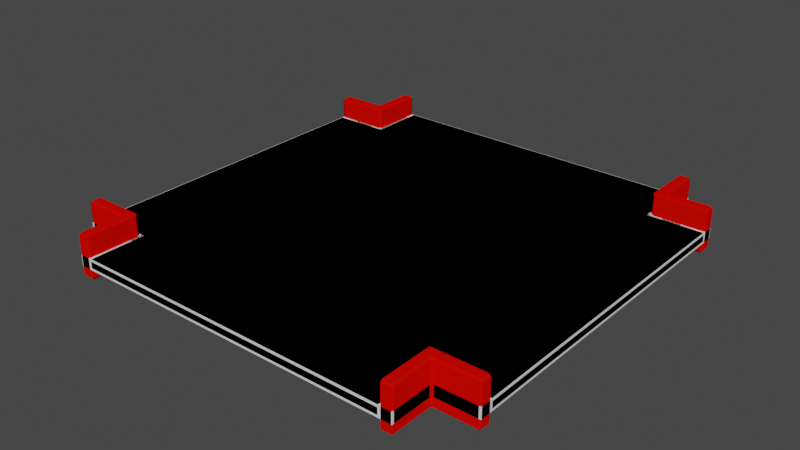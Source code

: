 # Source: WalkWay_X.blend  (saved by Blender 4.0.36; exported with 4.5.12 LTS)
import bpy
from mathutils import Matrix  # noqa: F401  (used for matrix-valued properties, if any)

bpy.ops.wm.read_factory_settings(use_empty=True)
scene = bpy.context.scene
scene.name = 'Scene'

# ---- collections
col_collection = bpy.data.collections.new('Collection'); scene.collection.children.link(col_collection)

# ---- materials (node trees are filled in below, after node groups)
mat_material_006 = bpy.data.materials.new('Material.006')
mat_material_006.alpha_threshold = 0.0
mat_material_006.use_transparent_shadow = False
mat_material_006.diffuse_color = (0.8, 0.001929, 0.0, 1.0)
mat_material_006.roughness = 0.5
mat_material_006.line_color = (0.0, 0.0, 0.0, 1.0)

# ---- material node trees

# ---- world
world_world = bpy.data.worlds.new('World'); scene.world = world_world
world_world.use_nodes = True; world_world.node_tree.nodes.clear()
_N = world_world.node_tree.nodes; _L = world_world.node_tree.links
n0 = _N.new('ShaderNodeOutputWorld'); n0.name = 'World Output'; n0.location = (300, 300)
n1 = _N.new('ShaderNodeBackground'); n1.name = 'Background'; n1.location = (10, 300)
n1.inputs[0].default_value = (0.05088, 0.05088, 0.05088, 1.0)
_L.new(n1.outputs[0], n0.inputs[0])
n0.is_active_output = True
world_world.color = (0.05088, 0.05088, 0.05088)
world_world.use_sun_shadow = False
world_world.sun_shadow_jitter_overblur = 0.0

# ---- meshes
me_plane_031 = bpy.data.meshes.new('Plane.031')
me_plane_031.from_pydata([(-1.0, -0.8, 0.0), (-0.8, -0.8, 0.0), (0.8, -0.8, 0.0), (-0.8, -1.0, 0.0), (0.8, -1.0, 0.0), (1.0, -0.8, 0.0), (1.0, -0.8, -0.05), (0.8, -1.0, -0.05), (-0.8, -1.0, -0.05), (0.8, -0.8, -0.05), (-1.0, -0.8, -0.05), (-0.8, -0.8, -0.05), (-1.0, 0.8, 0.0), (-0.8, 0.8, 0.0), (0.8, 0.8, 0.0), (-0.8, 1.0, 0.0), (0.8, 1.0, 0.0), (1.0, 0.8, 0.0), (1.0, 0.8, -0.05), (0.8, 1.0, -0.05), (-0.8, 1.0, -0.05), (0.8, 0.8, -0.05), (-1.0, 0.8, -0.05), (-0.8, 0.8, -0.05)], [], [(0, 12, 22, 10), (0, 10, 11, 1), (1, 11, 8, 3), (2, 9, 6, 5), (4, 7, 9, 2), (17, 5, 6, 18), (3, 8, 7, 4), (14, 16, 15, 13, 12, 0, 1, 3, 4, 2, 5, 17), (12, 13, 23, 22), (13, 15, 20, 23), (14, 17, 18, 21), (16, 14, 21, 19), (15, 16, 19, 20), (10, 22, 23, 20, 19, 21, 18, 6, 9, 7, 8, 11)])
_uv = me_plane_031.uv_layers.new(name='UVMap')
_uv.uv.foreach_set('vector', [1.0, 1.0, 1.0, 1.0, 1.0, 1.0, 1.0, 1.0, 1.0, 1.0, 1.0, 1.0, 1.0, 1.0, 1.0, 1.0, 1.0, 1.0, 1.0, 1.0, 1.0, 1.0, 1.0, 1.0, 1.0, 1.0, 1.0, 1.0, 1.0, 1.0, 1.0, 1.0, 1.0, 1.0, 1.0, 1.0, 1.0, 1.0, 1.0, 1.0, 1.0, 1.0, 1.0, 1.0, 1.0, 1.0, 1.0, 1.0, 1.0, 1.0, 1.0, 1.0, 1.0, 1.0, 1.0, 1.0, 1.0, 1.0, 1.0, 1.0, 1.0, 1.0, 1.0, 1.0, 1.0, 1.0, 1.0, 1.0, 1.0, 1.0, 1.0, 1.0, 1.0, 1.0, 1.0, 1.0, 1.0, 1.0, 1.0, 1.0, 1.0, 1.0, 1.0, 1.0, 1.0, 1.0, 1.0, 1.0, 1.0, 1.0, 1.0, 1.0, 1.0, 1.0, 1.0, 1.0, 1.0, 1.0, 1.0, 1.0, 1.0, 1.0, 1.0, 1.0, 1.0, 1.0, 1.0, 1.0, 1.0, 1.0, 1.0, 1.0, 1.0, 1.0, 1.0, 1.0, 1.0, 1.0, 1.0, 1.0, 1.0, 1.0, 1.0, 1.0, 1.0, 1.0, 1.0, 1.0, 1.0, 1.0, 1.0, 1.0, 1.0, 1.0, 1.0, 1.0, 1.0, 1.0, 1.0, 1.0, 1.0, 1.0, 1.0, 1.0])
me_plane_031.update()
me_plane_030 = bpy.data.meshes.new('Plane.030')
me_plane_030.from_pydata([(0.75, -0.75, -0.1), (0.8, -0.8, -0.1), (0.75, -1.0, -0.1), (0.8, -1.0, -0.1), (-0.75, -1.0, -0.1), (-0.8, -1.0, -0.1), (1.0, -0.75, -0.1), (1.0, -0.8, -0.1), (-0.8, -0.8, -0.1), (-0.75, -0.75, -0.1), (-1.0, -0.8, -0.1), (-1.0, -0.75, -0.1), (0.75, -0.75, 0.1), (0.8, -0.8, 0.1), (0.75, -1.0, 0.1), (0.8, -1.0, 0.1), (-0.75, -1.0, 0.1), (-0.8, -1.0, 0.1), (1.0, -0.75, 0.1), (1.0, -0.8, 0.1), (-0.8, -0.8, 0.1), (-0.75, -0.75, 0.1), (-1.0, -0.8, 0.1), (-1.0, -0.75, 0.1), (0.75, 0.75, -0.1), (0.8, 0.8, -0.1), (0.75, 1.0, -0.1), (0.8, 1.0, -0.1), (-0.75, 1.0, -0.1), (-0.8, 1.0, -0.1), (1.0, 0.75, -0.1), (1.0, 0.8, -0.1), (-0.8, 0.8, -0.1), (-0.75, 0.75, -0.1), (-1.0, 0.8, -0.1), (-1.0, 0.75, -0.1), (0.75, 0.75, 0.1), (0.8, 0.8, 0.1), (0.75, 1.0, 0.1), (0.8, 1.0, 0.1), (-0.75, 1.0, 0.1), (-0.8, 1.0, 0.1), (1.0, 0.75, 0.1), (1.0, 0.8, 0.1), (-0.8, 0.8, 0.1), (-0.75, 0.75, 0.1), (-1.0, 0.8, 0.1), (-1.0, 0.75, 0.1)], [], [(1, 2, 0), (4, 8, 9), (1, 6, 7), (8, 11, 9), (14, 13, 12), (20, 16, 21), (13, 18, 12), (23, 20, 21), (2, 15, 14), (1, 15, 3), (0, 14, 12), (4, 17, 5), (5, 20, 8), (8, 22, 10), (6, 19, 7), (6, 12, 18), (1, 19, 13), (10, 23, 11), (4, 21, 16), (11, 21, 9), (26, 25, 24), (32, 28, 33), (25, 30, 24), (35, 32, 33), (37, 38, 36), (40, 44, 45), (37, 42, 43), (44, 47, 45), (26, 39, 27), (39, 25, 27), (24, 38, 26), (41, 28, 29), (44, 29, 32), (46, 32, 34), (43, 30, 31), (30, 36, 24), (25, 43, 31), (47, 34, 35), (28, 45, 33), (45, 35, 33), (1, 3, 2), (4, 5, 8), (1, 0, 6), (8, 10, 11), (14, 15, 13), (20, 17, 16), (13, 19, 18), (23, 22, 20), (2, 3, 15), (1, 13, 15), (0, 2, 14), (4, 16, 17), (5, 17, 20), (8, 20, 22), (6, 18, 19), (6, 0, 12), (1, 7, 19), (10, 22, 23), (4, 9, 21), (11, 23, 21), (26, 27, 25), (32, 29, 28), (25, 31, 30), (35, 34, 32), (37, 39, 38), (40, 41, 44), (37, 36, 42), (44, 46, 47), (26, 38, 39), (39, 37, 25), (24, 36, 38), (41, 40, 28), (44, 41, 29), (46, 44, 32), (43, 42, 30), (30, 42, 36), (25, 37, 43), (47, 46, 34), (28, 40, 45), (45, 47, 35)])
me_plane_030.polygons.foreach_set('use_smooth', [True] * 80)
_uv = me_plane_030.uv_layers.new(name='UVMap')
_uv.uv.foreach_set('vector', [0.921, 0.4385, 0.959, 0.499, 0.959, 0.4385, 0.999, 0.1865, 0.921, 0.1573, 0.921, 0.1865, 0.959, 0.0635, 0.921, 0.124, 0.959, 0.124, 0.879, 0.7198, 0.801, 0.749, 0.879, 0.749, 0.919, 0.6573, 0.881, 0.7177, 0.919, 0.7177, 0.719, 0.6885, 0.641, 0.7177, 0.719, 0.7177, 0.919, 0.6552, 0.881, 0.5948, 0.881, 0.6552, 0.959, 0.5302, 0.881, 0.501, 0.881, 0.5302, 0.919, 0.4385, 0.881, 0.499, 0.919, 0.499, 0.721, 0.5635, 0.799, 0.624, 0.799, 0.5635, 0.879, 0.001001, 0.801, 0.0615, 0.879, 0.0615, 0.959, 0.3448, 0.881, 0.374, 0.959, 0.374, 0.801, 0.126, 0.879, 0.1865, 0.879, 0.126, 0.801, 0.1885, 0.879, 0.249, 0.879, 0.1885, 0.881, 0.2823, 0.919, 0.3427, 0.919, 0.2823, 0.879, 0.3135, 0.801, 0.374, 0.879, 0.374, 0.879, 0.376, 0.801, 0.4365, 0.879, 0.4365, 0.879, 0.6885, 0.801, 0.7177, 0.879, 0.7177, 0.879, 0.501, 0.801, 0.5615, 0.879, 0.5615, 0.641, 0.626, 0.719, 0.6865, 0.719, 0.626, 0.919, 0.1885, 0.881, 0.249, 0.919, 0.249, 0.879, 0.626, 0.801, 0.6552, 0.879, 0.6552, 0.919, 0.5927, 0.881, 0.5323, 0.881, 0.5927, 0.879, 0.6865, 0.801, 0.6573, 0.801, 0.6865, 0.881, 0.001001, 0.919, 0.0615, 0.919, 0.001001, 0.999, 0.249, 0.921, 0.2198, 0.921, 0.249, 0.919, 0.0635, 0.881, 0.124, 0.919, 0.124, 0.799, 0.6885, 0.721, 0.7177, 0.799, 0.7177, 0.919, 0.1865, 0.881, 0.126, 0.881, 0.1865, 0.721, 0.626, 0.799, 0.6865, 0.799, 0.626, 0.879, 0.4385, 0.801, 0.499, 0.879, 0.499, 0.959, 0.2802, 0.881, 0.251, 0.881, 0.2802, 0.801, 0.251, 0.879, 0.3115, 0.879, 0.251, 0.801, 0.0635, 0.879, 0.124, 0.879, 0.0635, 0.919, 0.376, 0.881, 0.4365, 0.919, 0.4365, 0.719, 0.5635, 0.641, 0.624, 0.719, 0.624, 0.799, 0.501, 0.721, 0.5615, 0.799, 0.5615, 0.719, 0.749, 0.641, 0.7198, 0.641, 0.749, 0.879, 0.5635, 0.801, 0.624, 0.879, 0.624, 0.641, 0.501, 0.719, 0.5615, 0.719, 0.501, 0.921, 0.4385, 0.921, 0.499, 0.959, 0.499, 0.999, 0.1865, 0.999, 0.1573, 0.921, 0.1573, 0.959, 0.0635, 0.921, 0.0635, 0.921, 0.124, 0.879, 0.7198, 0.801, 0.7198, 0.801, 0.749, 0.919, 0.6573, 0.881, 0.6573, 0.881, 0.7177, 0.719, 0.6885, 0.641, 0.6885, 0.641, 0.7177, 0.919, 0.6552, 0.919, 0.5948, 0.881, 0.5948, 0.959, 0.5302, 0.959, 0.501, 0.881, 0.501, 0.919, 0.4385, 0.881, 0.4385, 0.881, 0.499, 0.721, 0.5635, 0.721, 0.624, 0.799, 0.624, 0.879, 0.001001, 0.801, 0.001001, 0.801, 0.0615, 0.959, 0.3448, 0.881, 0.3448, 0.881, 0.374, 0.801, 0.126, 0.801, 0.1865, 0.879, 0.1865, 0.801, 0.1885, 0.801, 0.249, 0.879, 0.249, 0.881, 0.2823, 0.881, 0.3427, 0.919, 0.3427, 0.879, 0.3135, 0.801, 0.3135, 0.801, 0.374, 0.879, 0.376, 0.801, 0.376, 0.801, 0.4365, 0.879, 0.6885, 0.801, 0.6885, 0.801, 0.7177, 0.879, 0.501, 0.801, 0.501, 0.801, 0.5615, 0.641, 0.626, 0.641, 0.6865, 0.719, 0.6865, 0.919, 0.1885, 0.881, 0.1885, 0.881, 0.249, 0.879, 0.626, 0.801, 0.626, 0.801, 0.6552, 0.919, 0.5927, 0.919, 0.5323, 0.881, 0.5323, 0.879, 0.6865, 0.879, 0.6573, 0.801, 0.6573, 0.881, 0.001001, 0.881, 0.0615, 0.919, 0.0615, 0.999, 0.249, 0.999, 0.2198, 0.921, 0.2198, 0.919, 0.0635, 0.881, 0.0635, 0.881, 0.124, 0.799, 0.6885, 0.721, 0.6885, 0.721, 0.7177, 0.919, 0.1865, 0.919, 0.126, 0.881, 0.126, 0.721, 0.626, 0.721, 0.6865, 0.799, 0.6865, 0.879, 0.4385, 0.801, 0.4385, 0.801, 0.499, 0.959, 0.2802, 0.959, 0.251, 0.881, 0.251, 0.801, 0.251, 0.801, 0.3115, 0.879, 0.3115, 0.801, 0.0635, 0.801, 0.124, 0.879, 0.124, 0.919, 0.376, 0.881, 0.376, 0.881, 0.4365, 0.719, 0.5635, 0.641, 0.5635, 0.641, 0.624, 0.799, 0.501, 0.721, 0.501, 0.721, 0.5615, 0.719, 0.749, 0.719, 0.7198, 0.641, 0.7198, 0.879, 0.5635, 0.801, 0.5635, 0.801, 0.624, 0.641, 0.501, 0.641, 0.5615, 0.719, 0.5615])
_uv.active_render = True
_uv = me_plane_030.uv_layers.new(name='UVMap.001')
_uv.uv.foreach_set('vector', [0.921, 0.4385, 0.959, 0.499, 0.959, 0.4385, 0.999, 0.1865, 0.921, 0.1573, 0.921, 0.1865, 0.959, 0.0635, 0.921, 0.124, 0.959, 0.124, 0.879, 0.7198, 0.801, 0.749, 0.879, 0.749, 0.919, 0.6573, 0.881, 0.7177, 0.919, 0.7177, 0.719, 0.6885, 0.641, 0.7177, 0.719, 0.7177, 0.919, 0.6552, 0.881, 0.5948, 0.881, 0.6552, 0.959, 0.5302, 0.881, 0.501, 0.881, 0.5302, 0.919, 0.4385, 0.881, 0.499, 0.919, 0.499, 0.721, 0.5635, 0.799, 0.624, 0.799, 0.5635, 0.879, 0.001001, 0.801, 0.0615, 0.879, 0.0615, 0.959, 0.3448, 0.881, 0.374, 0.959, 0.374, 0.801, 0.126, 0.879, 0.1865, 0.879, 0.126, 0.801, 0.1885, 0.879, 0.249, 0.879, 0.1885, 0.881, 0.2823, 0.919, 0.3427, 0.919, 0.2823, 0.879, 0.3135, 0.801, 0.374, 0.879, 0.374, 0.879, 0.376, 0.801, 0.4365, 0.879, 0.4365, 0.879, 0.6885, 0.801, 0.7177, 0.879, 0.7177, 0.879, 0.501, 0.801, 0.5615, 0.879, 0.5615, 0.641, 0.626, 0.719, 0.6865, 0.719, 0.626, 0.919, 0.1885, 0.881, 0.249, 0.919, 0.249, 0.879, 0.626, 0.801, 0.6552, 0.879, 0.6552, 0.919, 0.5927, 0.881, 0.5323, 0.881, 0.5927, 0.879, 0.6865, 0.801, 0.6573, 0.801, 0.6865, 0.881, 0.001001, 0.919, 0.0615, 0.919, 0.001001, 0.999, 0.249, 0.921, 0.2198, 0.921, 0.249, 0.919, 0.0635, 0.881, 0.124, 0.919, 0.124, 0.799, 0.6885, 0.721, 0.7177, 0.799, 0.7177, 0.919, 0.1865, 0.881, 0.126, 0.881, 0.1865, 0.721, 0.626, 0.799, 0.6865, 0.799, 0.626, 0.879, 0.4385, 0.801, 0.499, 0.879, 0.499, 0.959, 0.2802, 0.881, 0.251, 0.881, 0.2802, 0.801, 0.251, 0.879, 0.3115, 0.879, 0.251, 0.801, 0.0635, 0.879, 0.124, 0.879, 0.0635, 0.919, 0.376, 0.881, 0.4365, 0.919, 0.4365, 0.719, 0.5635, 0.641, 0.624, 0.719, 0.624, 0.799, 0.501, 0.721, 0.5615, 0.799, 0.5615, 0.719, 0.749, 0.641, 0.7198, 0.641, 0.749, 0.879, 0.5635, 0.801, 0.624, 0.879, 0.624, 0.641, 0.501, 0.719, 0.5615, 0.719, 0.501, 0.921, 0.4385, 0.921, 0.499, 0.959, 0.499, 0.999, 0.1865, 0.999, 0.1573, 0.921, 0.1573, 0.959, 0.0635, 0.921, 0.0635, 0.921, 0.124, 0.879, 0.7198, 0.801, 0.7198, 0.801, 0.749, 0.919, 0.6573, 0.881, 0.6573, 0.881, 0.7177, 0.719, 0.6885, 0.641, 0.6885, 0.641, 0.7177, 0.919, 0.6552, 0.919, 0.5948, 0.881, 0.5948, 0.959, 0.5302, 0.959, 0.501, 0.881, 0.501, 0.919, 0.4385, 0.881, 0.4385, 0.881, 0.499, 0.721, 0.5635, 0.721, 0.624, 0.799, 0.624, 0.879, 0.001001, 0.801, 0.001001, 0.801, 0.0615, 0.959, 0.3448, 0.881, 0.3448, 0.881, 0.374, 0.801, 0.126, 0.801, 0.1865, 0.879, 0.1865, 0.801, 0.1885, 0.801, 0.249, 0.879, 0.249, 0.881, 0.2823, 0.881, 0.3427, 0.919, 0.3427, 0.879, 0.3135, 0.801, 0.3135, 0.801, 0.374, 0.879, 0.376, 0.801, 0.376, 0.801, 0.4365, 0.879, 0.6885, 0.801, 0.6885, 0.801, 0.7177, 0.879, 0.501, 0.801, 0.501, 0.801, 0.5615, 0.641, 0.626, 0.641, 0.6865, 0.719, 0.6865, 0.919, 0.1885, 0.881, 0.1885, 0.881, 0.249, 0.879, 0.626, 0.801, 0.626, 0.801, 0.6552, 0.919, 0.5927, 0.919, 0.5323, 0.881, 0.5323, 0.879, 0.6865, 0.879, 0.6573, 0.801, 0.6573, 0.881, 0.001001, 0.881, 0.0615, 0.919, 0.0615, 0.999, 0.249, 0.999, 0.2198, 0.921, 0.2198, 0.919, 0.0635, 0.881, 0.0635, 0.881, 0.124, 0.799, 0.6885, 0.721, 0.6885, 0.721, 0.7177, 0.919, 0.1865, 0.919, 0.126, 0.881, 0.126, 0.721, 0.626, 0.721, 0.6865, 0.799, 0.6865, 0.879, 0.4385, 0.801, 0.4385, 0.801, 0.499, 0.959, 0.2802, 0.959, 0.251, 0.881, 0.251, 0.801, 0.251, 0.801, 0.3115, 0.879, 0.3115, 0.801, 0.0635, 0.801, 0.124, 0.879, 0.124, 0.919, 0.376, 0.881, 0.376, 0.881, 0.4365, 0.719, 0.5635, 0.641, 0.5635, 0.641, 0.624, 0.799, 0.501, 0.721, 0.501, 0.721, 0.5615, 0.719, 0.749, 0.719, 0.7198, 0.641, 0.7198, 0.879, 0.5635, 0.801, 0.5635, 0.801, 0.624, 0.641, 0.501, 0.641, 0.5615, 0.719, 0.5615])
_ca = me_plane_030.color_attributes.new('Attribute', 'BYTE_COLOR', 'CORNER')
_ca.data.foreach_set('color', [0.02315, 0.02217, 0.02732, 1.0, 0.02315, 0.02217, 0.02732, 1.0, 0.02315, 0.02217, 0.02732, 1.0, 0.02315, 0.02217, 0.02732, 1.0, 0.02315, 0.02217, 0.02732, 1.0, 0.02315, 0.02217, 0.02732, 1.0, 0.02315, 0.02217, 0.02732, 1.0, 0.02315, 0.02217, 0.02732, 1.0, 0.02315, 0.02217, 0.02732, 1.0, 0.02315, 0.02217, 0.02732, 1.0, 0.02315, 0.02217, 0.02732, 1.0, 0.02315, 0.02217, 0.02732, 1.0, 0.02315, 0.02217, 0.02732, 1.0, 0.02315, 0.02217, 0.02732, 1.0, 0.02315, 0.02217, 0.02732, 1.0, 0.02315, 0.02217, 0.02732, 1.0, 0.02315, 0.02217, 0.02732, 1.0, 0.02315, 0.02217, 0.02732, 1.0, 0.02315, 0.02217, 0.02732, 1.0, 0.02315, 0.02217, 0.02732, 1.0, 0.02315, 0.02217, 0.02732, 1.0, 0.02315, 0.02217, 0.02732, 1.0, 0.02315, 0.02217, 0.02732, 1.0, 0.02315, 0.02217, 0.02732, 1.0, 0.02315, 0.02217, 0.02732, 1.0, 0.02315, 0.02217, 0.02732, 1.0, 0.02315, 0.02217, 0.02732, 1.0, 0.02315, 0.02217, 0.02732, 1.0, 0.02315, 0.02217, 0.02732, 1.0, 0.02315, 0.02217, 0.02732, 1.0, 0.02315, 0.02217, 0.02732, 1.0, 0.02315, 0.02217, 0.02732, 1.0, 0.02315, 0.02217, 0.02732, 1.0, 0.02315, 0.02217, 0.02732, 1.0, 0.02315, 0.02217, 0.02732, 1.0, 0.02315, 0.02217, 0.02732, 1.0, 0.02315, 0.02217, 0.02732, 1.0, 0.02315, 0.02217, 0.02732, 1.0, 0.02315, 0.02217, 0.02732, 1.0, 0.02315, 0.02217, 0.02732, 1.0, 0.02315, 0.02217, 0.02732, 1.0, 0.02315, 0.02217, 0.02732, 1.0, 0.02315, 0.02217, 0.02732, 1.0, 0.02315, 0.02217, 0.02732, 1.0, 0.02315, 0.02217, 0.02732, 1.0, 0.02315, 0.02217, 0.02732, 1.0, 0.02315, 0.02217, 0.02732, 1.0, 0.02315, 0.02217, 0.02732, 1.0, 0.02315, 0.02217, 0.02732, 1.0, 0.02315, 0.02217, 0.02732, 1.0, 0.02315, 0.02217, 0.02732, 1.0, 0.02315, 0.02217, 0.02732, 1.0, 0.02315, 0.02217, 0.02732, 1.0, 0.02315, 0.02217, 0.02732, 1.0, 0.02315, 0.02217, 0.02732, 1.0, 0.02315, 0.02217, 0.02732, 1.0, 0.02315, 0.02217, 0.02732, 1.0, 0.02315, 0.02217, 0.02732, 1.0, 0.02315, 0.02217, 0.02732, 1.0, 0.02315, 0.02217, 0.02732, 1.0, 0.02315, 0.02217, 0.02732, 1.0, 0.02315, 0.02217, 0.02732, 1.0, 0.02315, 0.02217, 0.02732, 1.0, 0.02315, 0.02217, 0.02732, 1.0, 0.02315, 0.02217, 0.02732, 1.0, 0.02315, 0.02217, 0.02732, 1.0, 0.02315, 0.02217, 0.02732, 1.0, 0.02315, 0.02217, 0.02732, 1.0, 0.02315, 0.02217, 0.02732, 1.0, 0.02315, 0.02217, 0.02732, 1.0, 0.02315, 0.02217, 0.02732, 1.0, 0.02315, 0.02217, 0.02732, 1.0, 0.02315, 0.02217, 0.02732, 1.0, 0.02315, 0.02217, 0.02732, 1.0, 0.02315, 0.02217, 0.02732, 1.0, 0.02315, 0.02217, 0.02732, 1.0, 0.02315, 0.02217, 0.02732, 1.0, 0.02315, 0.02217, 0.02732, 1.0, 0.02315, 0.02217, 0.02732, 1.0, 0.02315, 0.02217, 0.02732, 1.0, 0.02315, 0.02217, 0.02732, 1.0, 0.02315, 0.02217, 0.02732, 1.0, 0.02315, 0.02217, 0.02732, 1.0, 0.02315, 0.02217, 0.02732, 1.0, 0.02315, 0.02217, 0.02732, 1.0, 0.02315, 0.02217, 0.02732, 1.0, 0.02315, 0.02217, 0.02732, 1.0, 0.02315, 0.02217, 0.02732, 1.0, 0.02315, 0.02217, 0.02732, 1.0, 0.02315, 0.02217, 0.02732, 1.0, 0.02315, 0.02217, 0.02732, 1.0, 0.02315, 0.02217, 0.02732, 1.0, 0.02315, 0.02217, 0.02732, 1.0, 0.02315, 0.02217, 0.02732, 1.0, 0.02315, 0.02217, 0.02732, 1.0, 0.02315, 0.02217, 0.02732, 1.0, 0.02315, 0.02217, 0.02732, 1.0, 0.02315, 0.02217, 0.02732, 1.0, 0.02315, 0.02217, 0.02732, 1.0, 0.02315, 0.02217, 0.02732, 1.0, 0.02315, 0.02217, 0.02732, 1.0, 0.02315, 0.02217, 0.02732, 1.0, 0.02315, 0.02217, 0.02732, 1.0, 0.02315, 0.02217, 0.02732, 1.0, 0.02315, 0.02217, 0.02732, 1.0, 0.02315, 0.02217, 0.02732, 1.0, 0.02315, 0.02217, 0.02732, 1.0, 0.02315, 0.02217, 0.02732, 1.0, 0.02315, 0.02217, 0.02732, 1.0, 0.02315, 0.02217, 0.02732, 1.0, 0.02315, 0.02217, 0.02732, 1.0, 0.02315, 0.02217, 0.02732, 1.0, 0.02315, 0.02217, 0.02732, 1.0, 0.02315, 0.02217, 0.02732, 1.0, 0.02315, 0.02217, 0.02732, 1.0, 0.02315, 0.02217, 0.02732, 1.0, 0.02315, 0.02217, 0.02732, 1.0, 0.02315, 0.02217, 0.02732, 1.0, 0.02315, 0.02217, 0.02732, 1.0, 0.02315, 0.02217, 0.02732, 1.0, 0.02315, 0.02217, 0.02732, 1.0, 0.02315, 0.02217, 0.02732, 1.0, 0.02315, 0.02217, 0.02732, 1.0, 0.02315, 0.02217, 0.02732, 1.0, 0.02315, 0.02217, 0.02732, 1.0, 0.02315, 0.02217, 0.02732, 1.0, 0.02315, 0.02217, 0.02732, 1.0, 0.02315, 0.02217, 0.02732, 1.0, 0.02315, 0.02217, 0.02732, 1.0, 0.02315, 0.02217, 0.02732, 1.0, 0.02315, 0.02217, 0.02732, 1.0, 0.02315, 0.02217, 0.02732, 1.0, 0.02315, 0.02217, 0.02732, 1.0, 0.02315, 0.02217, 0.02732, 1.0, 0.02315, 0.02217, 0.02732, 1.0, 0.02315, 0.02217, 0.02732, 1.0, 0.02315, 0.02217, 0.02732, 1.0, 0.02315, 0.02217, 0.02732, 1.0, 0.02315, 0.02217, 0.02732, 1.0, 0.02315, 0.02217, 0.02732, 1.0, 0.02315, 0.02217, 0.02732, 1.0, 0.02315, 0.02217, 0.02732, 1.0, 0.02315, 0.02217, 0.02732, 1.0, 0.02315, 0.02217, 0.02732, 1.0, 0.02315, 0.02217, 0.02732, 1.0, 0.02315, 0.02217, 0.02732, 1.0, 0.02315, 0.02217, 0.02732, 1.0, 0.02315, 0.02217, 0.02732, 1.0, 0.02315, 0.02217, 0.02732, 1.0, 0.02315, 0.02217, 0.02732, 1.0, 0.02315, 0.02217, 0.02732, 1.0, 0.02315, 0.02217, 0.02732, 1.0, 0.02315, 0.02217, 0.02732, 1.0, 0.02315, 0.02217, 0.02732, 1.0, 0.02315, 0.02217, 0.02732, 1.0, 0.02315, 0.02217, 0.02732, 1.0, 0.02315, 0.02217, 0.02732, 1.0, 0.02315, 0.02217, 0.02732, 1.0, 0.02315, 0.02217, 0.02732, 1.0, 0.02315, 0.02217, 0.02732, 1.0, 0.02315, 0.02217, 0.02732, 1.0, 0.02315, 0.02217, 0.02732, 1.0, 0.02315, 0.02217, 0.02732, 1.0, 0.02315, 0.02217, 0.02732, 1.0, 0.02315, 0.02217, 0.02732, 1.0, 0.02315, 0.02217, 0.02732, 1.0, 0.02315, 0.02217, 0.02732, 1.0, 0.02315, 0.02217, 0.02732, 1.0, 0.02315, 0.02217, 0.02732, 1.0, 0.02315, 0.02217, 0.02732, 1.0, 0.02315, 0.02217, 0.02732, 1.0, 0.02315, 0.02217, 0.02732, 1.0, 0.02315, 0.02217, 0.02732, 1.0, 0.02315, 0.02217, 0.02732, 1.0, 0.02315, 0.02217, 0.02732, 1.0, 0.02315, 0.02217, 0.02732, 1.0, 0.02315, 0.02217, 0.02732, 1.0, 0.02315, 0.02217, 0.02732, 1.0, 0.02315, 0.02217, 0.02732, 1.0, 0.02315, 0.02217, 0.02732, 1.0, 0.02315, 0.02217, 0.02732, 1.0, 0.02315, 0.02217, 0.02732, 1.0, 0.02315, 0.02217, 0.02732, 1.0, 0.02315, 0.02217, 0.02732, 1.0, 0.02315, 0.02217, 0.02732, 1.0, 0.02315, 0.02217, 0.02732, 1.0, 0.02315, 0.02217, 0.02732, 1.0, 0.02315, 0.02217, 0.02732, 1.0, 0.02315, 0.02217, 0.02732, 1.0, 0.02315, 0.02217, 0.02732, 1.0, 0.02315, 0.02217, 0.02732, 1.0, 0.02315, 0.02217, 0.02732, 1.0, 0.02315, 0.02217, 0.02732, 1.0, 0.02315, 0.02217, 0.02732, 1.0, 0.02315, 0.02217, 0.02732, 1.0, 0.02315, 0.02217, 0.02732, 1.0, 0.02315, 0.02217, 0.02732, 1.0, 0.02315, 0.02217, 0.02732, 1.0, 0.02315, 0.02217, 0.02732, 1.0, 0.02315, 0.02217, 0.02732, 1.0, 0.02315, 0.02217, 0.02732, 1.0, 0.02315, 0.02217, 0.02732, 1.0, 0.02315, 0.02217, 0.02732, 1.0, 0.02315, 0.02217, 0.02732, 1.0, 0.02315, 0.02217, 0.02732, 1.0, 0.02315, 0.02217, 0.02732, 1.0, 0.02315, 0.02217, 0.02732, 1.0, 0.02315, 0.02217, 0.02732, 1.0, 0.02315, 0.02217, 0.02732, 1.0, 0.02315, 0.02217, 0.02732, 1.0, 0.02315, 0.02217, 0.02732, 1.0, 0.02315, 0.02217, 0.02732, 1.0, 0.02315, 0.02217, 0.02732, 1.0, 0.02315, 0.02217, 0.02732, 1.0, 0.02315, 0.02217, 0.02732, 1.0, 0.02315, 0.02217, 0.02732, 1.0, 0.02315, 0.02217, 0.02732, 1.0, 0.02315, 0.02217, 0.02732, 1.0, 0.02315, 0.02217, 0.02732, 1.0, 0.02315, 0.02217, 0.02732, 1.0, 0.02315, 0.02217, 0.02732, 1.0, 0.02315, 0.02217, 0.02732, 1.0, 0.02315, 0.02217, 0.02732, 1.0, 0.02315, 0.02217, 0.02732, 1.0, 0.02315, 0.02217, 0.02732, 1.0, 0.02315, 0.02217, 0.02732, 1.0, 0.02315, 0.02217, 0.02732, 1.0, 0.02315, 0.02217, 0.02732, 1.0, 0.02315, 0.02217, 0.02732, 1.0, 0.02315, 0.02217, 0.02732, 1.0, 0.02315, 0.02217, 0.02732, 1.0, 0.02315, 0.02217, 0.02732, 1.0, 0.02315, 0.02217, 0.02732, 1.0, 0.02315, 0.02217, 0.02732, 1.0, 0.02315, 0.02217, 0.02732, 1.0, 0.02315, 0.02217, 0.02732, 1.0, 0.02315, 0.02217, 0.02732, 1.0, 0.02315, 0.02217, 0.02732, 1.0, 0.02315, 0.02217, 0.02732, 1.0, 0.02315, 0.02217, 0.02732, 1.0])
me_plane_030.materials.append(mat_material_006)
me_plane_030.update()
me_plane_001 = bpy.data.meshes.new('Plane.001')
me_plane_001.from_pydata([(0.75, -1.0, -0.05), (-0.75, -1.0, -0.05), (0.75, -0.75, -0.05), (-0.75, -0.75, -0.05), (1.0, -0.75, -0.05), (-1.0, -0.75, -0.05), (0.75, -1.0, 0.0), (-0.75, -1.0, 0.0), (0.75, -0.75, 0.0), (-0.75, -0.75, 0.0), (1.0, -0.75, 0.0), (-1.0, -0.75, 0.0), (0.75, 1.0, -0.05), (-0.75, 1.0, -0.05), (0.75, 0.75, -0.05), (-0.75, 0.75, -0.05), (1.0, 0.75, -0.05), (-1.0, 0.75, -0.05), (0.75, 1.0, 0.0), (-0.75, 1.0, 0.0), (0.75, 0.75, 0.0), (-0.75, 0.75, 0.0), (1.0, 0.75, 0.0), (-1.0, 0.75, 0.0)], [], [(22, 4, 16), (2, 6, 0), (0, 7, 1), (1, 9, 3), (4, 8, 2), (14, 2, 3), (3, 11, 5), (23, 5, 11), (18, 14, 12), (19, 12, 13), (21, 13, 15), (20, 16, 14), (23, 15, 17), (21, 9, 8), (22, 10, 4), (2, 8, 6), (0, 6, 7), (1, 7, 9), (4, 10, 8), (3, 5, 17), (15, 13, 12), (3, 17, 15), (0, 1, 3), (16, 4, 2), (2, 0, 3), (3, 15, 14), (15, 12, 14), (14, 16, 2), (3, 9, 11), (23, 17, 5), (18, 20, 14), (19, 18, 12), (21, 19, 13), (20, 22, 16), (23, 21, 15), (8, 10, 22), (20, 18, 19), (8, 22, 20), (7, 6, 8), (23, 11, 9), (9, 7, 8), (8, 20, 21), (20, 19, 21), (21, 23, 9)])
_uv = me_plane_001.uv_layers.new(name='UVMap')
_uv.uv.foreach_set('vector', [0.8318, 0.249, 0.8452, 0.249, 0.8452, 0.249, 0.799, 0.501, 0.7856, 0.749, 0.799, 0.749, 0.7375, 0.8896, 0.4933, 0.876, 0.4933, 0.8896, 0.799, 0.7646, 0.5548, 0.751, 0.5548, 0.7646, 0.2452, 0.8115, 0.001001, 0.7979, 0.001001, 0.8115, 0.001001, 0.249, 0.001001, 0.249, 0.2472, 0.001001, 0.8144, 0.501, 0.801, 0.749, 0.8144, 0.749, 0.2452, 0.7823, 0.2452, 0.7959, 0.2452, 0.7823, 0.7856, 0.749, 0.799, 0.501, 0.799, 0.749, 0.4933, 0.876, 0.7375, 0.8896, 0.4933, 0.8896, 0.5548, 0.751, 0.799, 0.7646, 0.5548, 0.7646, 0.001001, 0.7979, 0.2452, 0.8115, 0.001001, 0.8115, 0.801, 0.749, 0.8144, 0.501, 0.8144, 0.749, 0.2452, 0.749, 0.2452, 0.749, 0.7375, 0.001001, 0.8318, 0.249, 0.8318, 0.249, 0.8452, 0.249, 0.799, 0.501, 0.7856, 0.501, 0.7856, 0.749, 0.7375, 0.8896, 0.7375, 0.876, 0.4933, 0.876, 0.799, 0.7646, 0.799, 0.751, 0.5548, 0.751, 0.2452, 0.8115, 0.2452, 0.7979, 0.001001, 0.7979, 0.2472, 0.001001, 0.2472, 0.249, 0.2472, 0.249, 0.2472, 0.001001, 0.2452, 0.001001, 0.2452, 0.249, 0.2472, 0.001001, 0.2472, 0.249, 0.2472, 0.001001, 0.2452, 0.249, 0.2452, 0.001001, 0.2472, 0.001001, 0.2452, 0.499, 0.2452, 0.499, 0.001001, 0.249, 0.001001, 0.249, 0.2452, 0.249, 0.2472, 0.001001, 0.2472, 0.001001, 0.2472, 0.001001, 0.001001, 0.249, 0.2472, 0.001001, 0.2452, 0.249, 0.001001, 0.249, 0.001001, 0.249, 0.2452, 0.499, 0.001001, 0.249, 0.8144, 0.501, 0.801, 0.501, 0.801, 0.749, 0.2452, 0.7823, 0.2452, 0.7959, 0.2452, 0.7959, 0.7856, 0.749, 0.7856, 0.501, 0.799, 0.501, 0.4933, 0.876, 0.7375, 0.876, 0.7375, 0.8896, 0.5548, 0.751, 0.799, 0.751, 0.799, 0.7646, 0.001001, 0.7979, 0.2452, 0.7979, 0.2452, 0.8115, 0.801, 0.749, 0.801, 0.501, 0.8144, 0.501, 0.7375, 0.001001, 0.4933, 0.001001, 0.4933, 0.001001, 0.7375, 0.001001, 0.001001, 0.501, 0.2452, 0.501, 0.7375, 0.001001, 0.4933, 0.001001, 0.7375, 0.001001, 0.2452, 0.501, 0.001001, 0.501, 0.7375, 0.001001, 0.4933, 0.499, 0.4933, 0.499, 0.2452, 0.749, 0.2452, 0.749, 0.2452, 0.501, 0.7375, 0.001001, 0.7375, 0.001001, 0.7375, 0.001001, 0.2452, 0.749, 0.7375, 0.001001, 0.2452, 0.501, 0.2452, 0.749, 0.2452, 0.749, 0.4933, 0.499, 0.2452, 0.749])
_uv.active_render = True
_uv = me_plane_001.uv_layers.new(name='UVMap.001')
_uv.uv.foreach_set('vector', [0.721, 0.001001, 0.759, 0.499, 0.759, 0.001001, 0.799, 0.749, 0.721, 0.7198, 0.721, 0.749, 0.719, 0.001001, 0.681, 0.499, 0.719, 0.499, 0.959, 0.749, 0.881, 0.7198, 0.881, 0.749, 0.959, 0.001001, 0.921, 0.0615, 0.959, 0.0615, 0.08075, 0.4367, 0.08075, 0.06325, 0.5592, 0.06325, 0.999, 0.1552, 0.921, 0.126, 0.921, 0.1552, 0.679, 0.001001, 0.641, 0.499, 0.679, 0.499, 0.999, 0.1885, 0.921, 0.2177, 0.999, 0.2177, 0.761, 0.001001, 0.799, 0.499, 0.799, 0.001001, 0.999, 0.2823, 0.921, 0.3115, 0.999, 0.3115, 0.921, 0.376, 0.959, 0.4365, 0.959, 0.376, 0.999, 0.3135, 0.921, 0.3427, 0.999, 0.3427, 0.08075, 0.5633, 0.5592, 0.5633, 0.5592, 0.9367, 0.721, 0.001001, 0.721, 0.499, 0.759, 0.499, 0.799, 0.749, 0.799, 0.7198, 0.721, 0.7198, 0.719, 0.001001, 0.681, 0.001001, 0.681, 0.499, 0.959, 0.749, 0.959, 0.7198, 0.881, 0.7198, 0.959, 0.001001, 0.921, 0.001001, 0.921, 0.0615, 0.5592, 0.06325, 0.639, 0.06325, 0.639, 0.4367, 0.5592, 0.4367, 0.5592, 0.499, 0.08075, 0.499, 0.5592, 0.06325, 0.639, 0.4367, 0.5592, 0.4367, 0.08075, 0.001001, 0.5592, 0.001001, 0.5592, 0.06325, 0.001001, 0.4367, 0.001001, 0.06325, 0.08075, 0.06325, 0.08075, 0.06325, 0.08075, 0.001001, 0.5592, 0.06325, 0.5592, 0.06325, 0.5592, 0.4367, 0.08075, 0.4367, 0.5592, 0.4367, 0.08075, 0.499, 0.08075, 0.4367, 0.08075, 0.4367, 0.001001, 0.4367, 0.08075, 0.06325, 0.999, 0.1552, 0.999, 0.126, 0.921, 0.126, 0.679, 0.001001, 0.641, 0.001001, 0.641, 0.499, 0.999, 0.1885, 0.921, 0.1885, 0.921, 0.2177, 0.761, 0.001001, 0.761, 0.499, 0.799, 0.499, 0.999, 0.2823, 0.921, 0.2823, 0.921, 0.3115, 0.921, 0.376, 0.921, 0.4365, 0.959, 0.4365, 0.999, 0.3135, 0.921, 0.3135, 0.921, 0.3427, 0.5592, 0.9367, 0.5592, 0.999, 0.08075, 0.999, 0.08075, 0.9367, 0.001001, 0.9367, 0.001001, 0.5633, 0.5592, 0.9367, 0.08075, 0.999, 0.08075, 0.9367, 0.639, 0.5633, 0.639, 0.9367, 0.5592, 0.9367, 0.08075, 0.501, 0.5592, 0.501, 0.5592, 0.5633, 0.5592, 0.5633, 0.639, 0.5633, 0.5592, 0.9367, 0.5592, 0.9367, 0.08075, 0.9367, 0.08075, 0.5633, 0.08075, 0.9367, 0.001001, 0.5633, 0.08075, 0.5633, 0.08075, 0.5633, 0.08075, 0.501, 0.5592, 0.5633])
_ca = me_plane_001.color_attributes.new('Attribute', 'BYTE_COLOR', 'CORNER')
_ca.data.foreach_set('color', [0.05781, 0.05951, 0.1022, 1.0, 0.05781, 0.05951, 0.1022, 1.0, 0.05781, 0.05951, 0.1022, 1.0, 0.05781, 0.05951, 0.1022, 1.0, 0.05781, 0.05951, 0.1022, 1.0, 0.05781, 0.05951, 0.1022, 1.0, 0.05781, 0.05951, 0.1022, 1.0, 0.05781, 0.05951, 0.1022, 1.0, 0.05781, 0.05951, 0.1022, 1.0, 0.05781, 0.05951, 0.1022, 1.0, 0.05781, 0.05951, 0.1022, 1.0, 0.05781, 0.05951, 0.1022, 1.0, 0.05781, 0.05951, 0.1022, 1.0, 0.05781, 0.05951, 0.1022, 1.0, 0.05781, 0.05951, 0.1022, 1.0, 0.05781, 0.05951, 0.1022, 1.0, 0.05781, 0.05951, 0.1022, 1.0, 0.05781, 0.05951, 0.1022, 1.0, 0.05781, 0.05951, 0.1022, 1.0, 0.05781, 0.05951, 0.1022, 1.0, 0.05781, 0.05951, 0.1022, 1.0, 0.05781, 0.05951, 0.1022, 1.0, 0.05781, 0.05951, 0.1022, 1.0, 0.05781, 0.05951, 0.1022, 1.0, 0.05781, 0.05951, 0.1022, 1.0, 0.05781, 0.05951, 0.1022, 1.0, 0.05781, 0.05951, 0.1022, 1.0, 0.05781, 0.05951, 0.1022, 1.0, 0.05781, 0.05951, 0.1022, 1.0, 0.05781, 0.05951, 0.1022, 1.0, 0.05781, 0.05951, 0.1022, 1.0, 0.05781, 0.05951, 0.1022, 1.0, 0.05781, 0.05951, 0.1022, 1.0, 0.05781, 0.05951, 0.1022, 1.0, 0.05781, 0.05951, 0.1022, 1.0, 0.05781, 0.05951, 0.1022, 1.0, 0.05781, 0.05951, 0.1022, 1.0, 0.05781, 0.05951, 0.1022, 1.0, 0.05781, 0.05951, 0.1022, 1.0, 0.05781, 0.05951, 0.1022, 1.0, 0.05781, 0.05951, 0.1022, 1.0, 0.05781, 0.05951, 0.1022, 1.0, 0.05781, 0.05951, 0.1022, 1.0, 0.05781, 0.05951, 0.1022, 1.0, 0.05781, 0.05951, 0.1022, 1.0, 0.05781, 0.05951, 0.1022, 1.0, 0.05781, 0.05951, 0.1022, 1.0, 0.05781, 0.05951, 0.1022, 1.0, 0.05781, 0.05951, 0.1022, 1.0, 0.05781, 0.05951, 0.1022, 1.0, 0.05781, 0.05951, 0.1022, 1.0, 0.05781, 0.05951, 0.1022, 1.0, 0.05781, 0.05951, 0.1022, 1.0, 0.05781, 0.05951, 0.1022, 1.0, 0.05781, 0.05951, 0.1022, 1.0, 0.05781, 0.05951, 0.1022, 1.0, 0.05781, 0.05951, 0.1022, 1.0, 0.05781, 0.05951, 0.1022, 1.0, 0.05781, 0.05951, 0.1022, 1.0, 0.05781, 0.05951, 0.1022, 1.0, 0.05781, 0.05951, 0.1022, 1.0, 0.05781, 0.05951, 0.1022, 1.0, 0.05781, 0.05951, 0.1022, 1.0, 0.05781, 0.05951, 0.1022, 1.0, 0.05781, 0.05951, 0.1022, 1.0, 0.05781, 0.05951, 0.1022, 1.0, 0.05781, 0.05951, 0.1022, 1.0, 0.05781, 0.05951, 0.1022, 1.0, 0.05781, 0.05951, 0.1022, 1.0, 0.05781, 0.05951, 0.1022, 1.0, 0.05781, 0.05951, 0.1022, 1.0, 0.05781, 0.05951, 0.1022, 1.0, 0.05781, 0.05951, 0.1022, 1.0, 0.05781, 0.05951, 0.1022, 1.0, 0.05781, 0.05951, 0.1022, 1.0, 0.05781, 0.05951, 0.1022, 1.0, 0.05781, 0.05951, 0.1022, 1.0, 0.05781, 0.05951, 0.1022, 1.0, 0.05781, 0.05951, 0.1022, 1.0, 0.05781, 0.05951, 0.1022, 1.0, 0.05781, 0.05951, 0.1022, 1.0, 0.05781, 0.05951, 0.1022, 1.0, 0.05781, 0.05951, 0.1022, 1.0, 0.05781, 0.05951, 0.1022, 1.0, 0.05781, 0.05951, 0.1022, 1.0, 0.05781, 0.05951, 0.1022, 1.0, 0.05781, 0.05951, 0.1022, 1.0, 0.05781, 0.05951, 0.1022, 1.0, 0.05781, 0.05951, 0.1022, 1.0, 0.05781, 0.05951, 0.1022, 1.0, 0.05781, 0.05951, 0.1022, 1.0, 0.05781, 0.05951, 0.1022, 1.0, 0.05781, 0.05951, 0.1022, 1.0, 0.05781, 0.05951, 0.1022, 1.0, 0.05781, 0.05951, 0.1022, 1.0, 0.05781, 0.05951, 0.1022, 1.0, 0.05781, 0.05951, 0.1022, 1.0, 0.05781, 0.05951, 0.1022, 1.0, 0.05781, 0.05951, 0.1022, 1.0, 0.05781, 0.05951, 0.1022, 1.0, 0.05781, 0.05951, 0.1022, 1.0, 0.05781, 0.05951, 0.1022, 1.0, 0.05781, 0.05951, 0.1022, 1.0, 0.05781, 0.05951, 0.1022, 1.0, 0.05781, 0.05951, 0.1022, 1.0, 0.05781, 0.05951, 0.1022, 1.0, 0.05781, 0.05951, 0.1022, 1.0, 0.05781, 0.05951, 0.1022, 1.0, 0.05781, 0.05951, 0.1022, 1.0, 0.05781, 0.05951, 0.1022, 1.0, 0.05781, 0.05951, 0.1022, 1.0, 0.05781, 0.05951, 0.1022, 1.0, 0.05781, 0.05951, 0.1022, 1.0, 0.05781, 0.05951, 0.1022, 1.0, 0.05781, 0.05951, 0.1022, 1.0, 0.05781, 0.05951, 0.1022, 1.0, 0.05781, 0.05951, 0.1022, 1.0, 0.05781, 0.05951, 0.1022, 1.0, 0.05781, 0.05951, 0.1022, 1.0, 0.05781, 0.05951, 0.1022, 1.0, 0.05781, 0.05951, 0.1022, 1.0, 0.05781, 0.05951, 0.1022, 1.0, 0.05781, 0.05951, 0.1022, 1.0, 0.05781, 0.05951, 0.1022, 1.0, 0.05781, 0.05951, 0.1022, 1.0, 0.05781, 0.05951, 0.1022, 1.0, 0.05781, 0.05951, 0.1022, 1.0, 0.05781, 0.05951, 0.1022, 1.0, 0.05781, 0.05951, 0.1022, 1.0, 0.05781, 0.05951, 0.1022, 1.0, 0.05781, 0.05951, 0.1022, 1.0, 0.05781, 0.05951, 0.1022, 1.0])
me_plane_001.materials.append(mat_material_006)
me_plane_001.update()

# ---- objects
ob_col = bpy.data.objects.new('Col', me_plane_031)
ob_plane_026 = bpy.data.objects.new('Plane.026', me_plane_030)
ob_plane_001 = bpy.data.objects.new('Plane.001', me_plane_001)

# ---- transforms, parenting, visibility, modifiers, constraints
ob_col.location = (0.0, 0.0, 0.0)
ob_col.show_wire = True
_m = ob_col.modifiers.new('Solidify', 'SOLIDIFY')
_m.thickness = 0.05
_m.use_even_offset = True
ob_plane_026.location = (0.0, 0.0, 0.0)
_m = ob_plane_026.modifiers.new('Bevel', 'BEVEL')
_m.width = 0.01
_m.width_pct = 0.01
_m.use_clamp_overlap = False
_m.harden_normals = True
ob_plane_001.location = (0.0, 0.0, 0.0)
_m = ob_plane_001.modifiers.new('Bevel', 'BEVEL')
_m.width = 0.01
_m.width_pct = 0.01
_m.use_clamp_overlap = False
_m.harden_normals = True

# ---- collection membership
col_collection.objects.link(ob_col)
col_collection.objects.link(ob_plane_026)
col_collection.objects.link(ob_plane_001)

# ---- scene / render settings (as saved in the file)
scene.frame_start = 1; scene.frame_end = 250; scene.frame_set(20)
scene.render.engine = 'BLENDER_EEVEE_NEXT'
scene.cycles.sampling_pattern = 'TABULATED_SOBOL'
scene.cycles.use_light_tree = False
scene.view_settings.view_transform = 'Filmic'
bpy.context.view_layer.update()

# ---- added for rendering (the .blend has no active camera and no usable light): camera, sun
cam_auto = bpy.data.cameras.new('AutoCamera')
cam_auto.lens = 50.0
cam_auto.sensor_width = 36.0
cam_auto.clip_end = 1000.0
ob_auto_camera = bpy.data.objects.new('AutoCamera', cam_auto)
scene.collection.objects.link(ob_auto_camera)
ob_auto_camera.location = (2.62346, -3.14816, 2.09877)
ob_auto_camera.rotation_euler = (1.09748, -7.21219e-08, 0.694738)
scene.camera = ob_auto_camera
light_auto_sun = bpy.data.lights.new('AutoSun', 'SUN')
light_auto_sun.energy = 3.0
light_auto_sun.angle = 0.0523599
ob_auto_sun = bpy.data.objects.new('AutoSun', light_auto_sun)
scene.collection.objects.link(ob_auto_sun)
ob_auto_sun.rotation_euler = (0.872665, 0.174533, 0.523599)
bpy.context.view_layer.update()
